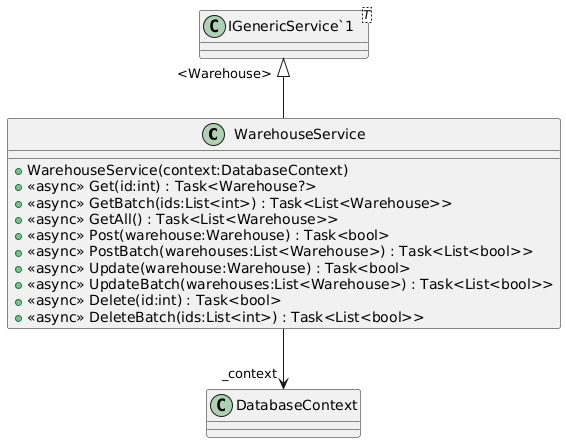

The diagram above was rendered by PlantUML. Its source (embedded in the PNG):
@startuml
class WarehouseService {
    + WarehouseService(context:DatabaseContext)
    + <<async>> Get(id:int) : Task<Warehouse?>
    + <<async>> GetBatch(ids:List<int>) : Task<List<Warehouse>>
    + <<async>> GetAll() : Task<List<Warehouse>>
    + <<async>> Post(warehouse:Warehouse) : Task<bool>
    + <<async>> PostBatch(warehouses:List<Warehouse>) : Task<List<bool>>
    + <<async>> Update(warehouse:Warehouse) : Task<bool>
    + <<async>> UpdateBatch(warehouses:List<Warehouse>) : Task<List<bool>>
    + <<async>> Delete(id:int) : Task<bool>
    + <<async>> DeleteBatch(ids:List<int>) : Task<List<bool>>
}
class "IGenericService`1"<T> {
}
"IGenericService`1" "<Warehouse>" <|-- WarehouseService
WarehouseService --> "_context" DatabaseContext
@enduml